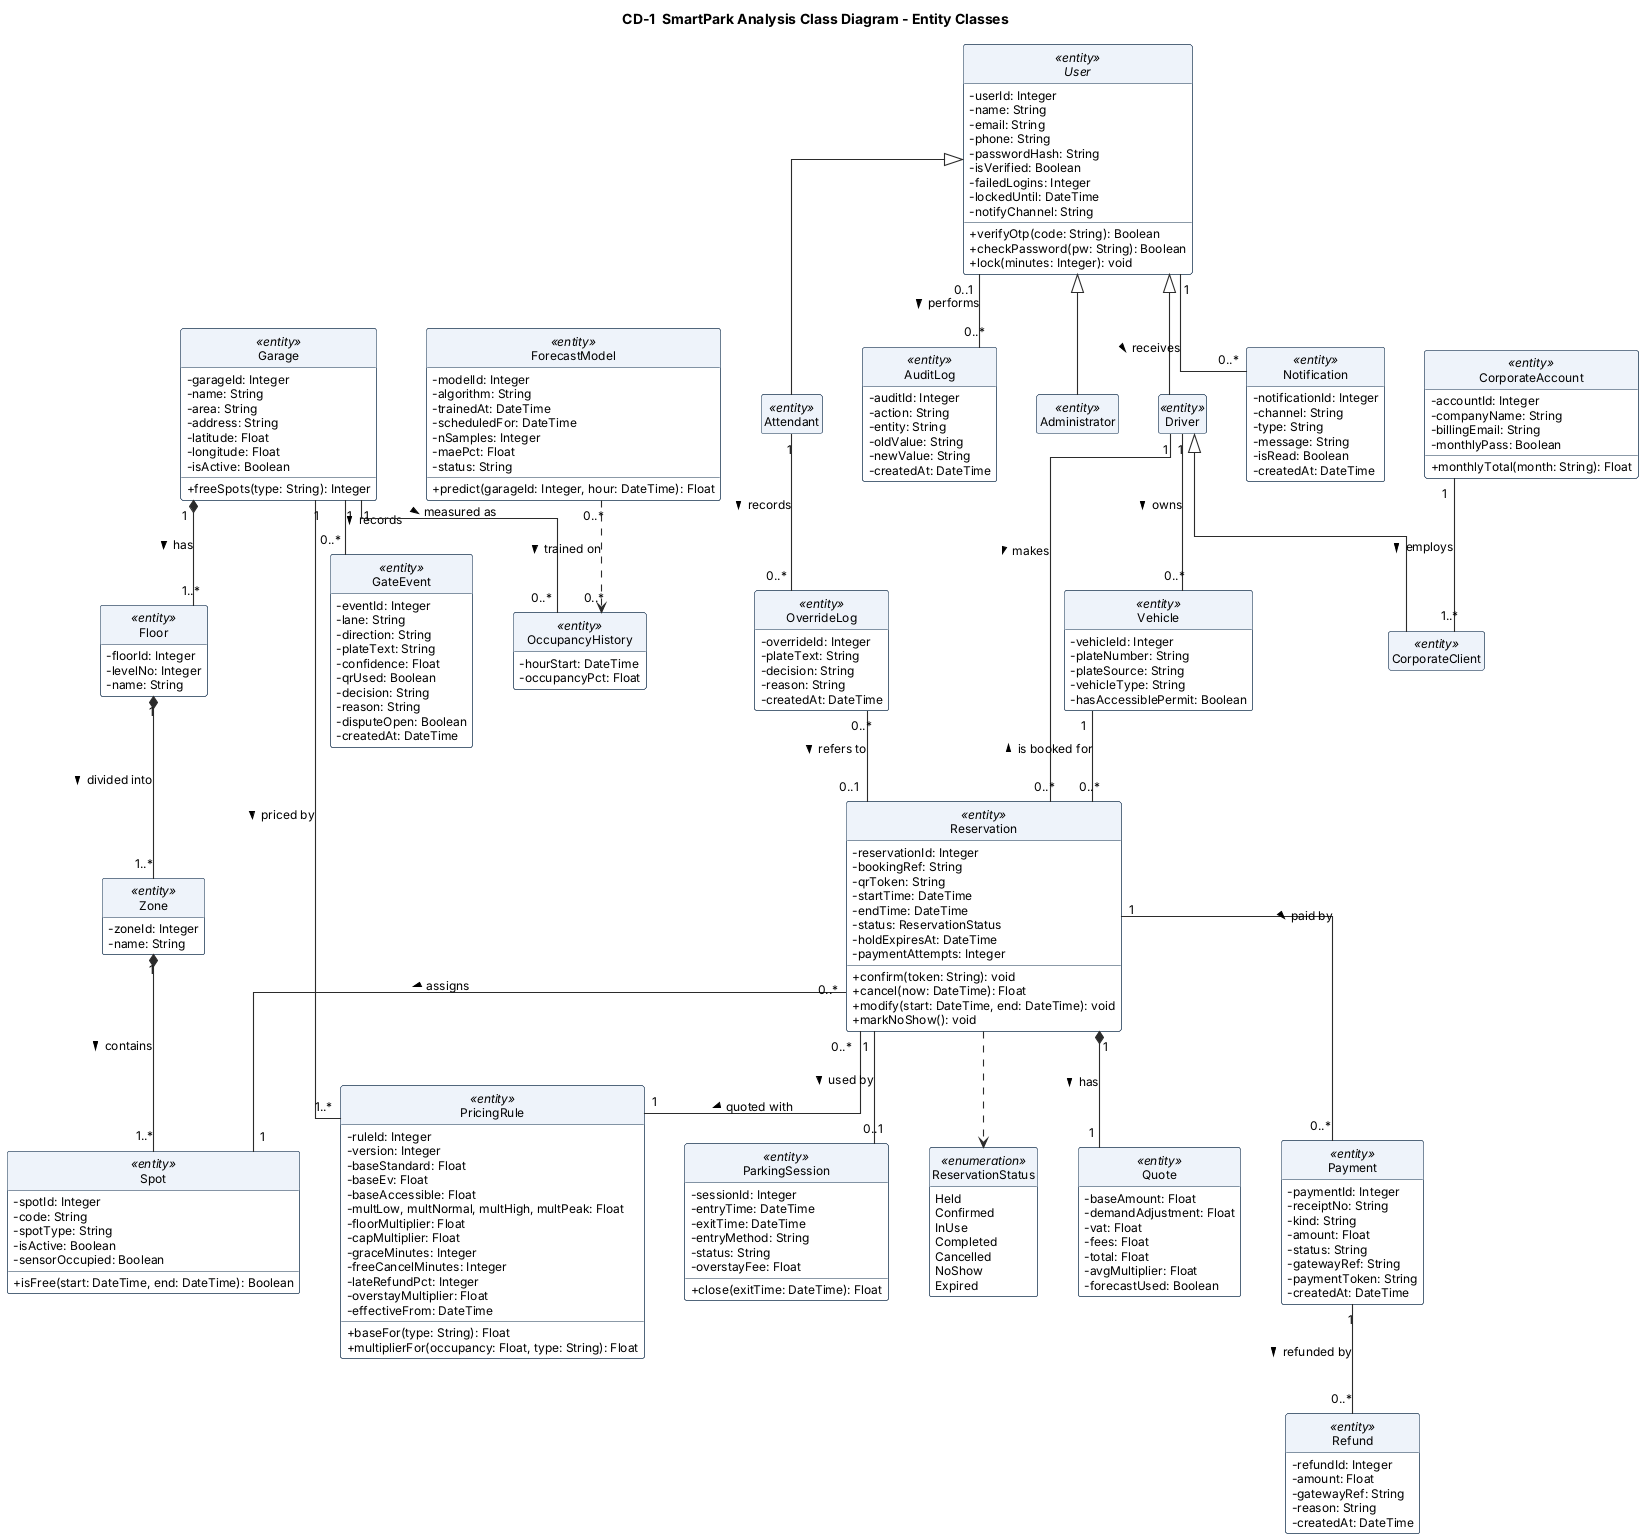

The diagram above was rendered by PlantUML. Its source (embedded in the PNG):
@startuml CD1_entity_classes
!include _style.iuml
title CD-1  SmartPark Analysis Class Diagram - Entity Classes
hide circle
hide empty members
skinparam linetype ortho
skinparam nodesep 40
skinparam ranksep 55

abstract class User <<entity>> {
  -userId: Integer
  -name: String
  -email: String
  -phone: String
  -passwordHash: String
  -isVerified: Boolean
  -failedLogins: Integer
  -lockedUntil: DateTime
  -notifyChannel: String
  +verifyOtp(code: String): Boolean
  +checkPassword(pw: String): Boolean
  +lock(minutes: Integer): void
}
class Driver <<entity>>
class CorporateClient <<entity>>
class Attendant <<entity>>
class Administrator <<entity>>
class CorporateAccount <<entity>> {
  -accountId: Integer
  -companyName: String
  -billingEmail: String
  -monthlyPass: Boolean
  +monthlyTotal(month: String): Float
}
class Vehicle <<entity>> {
  -vehicleId: Integer
  -plateNumber: String
  -plateSource: String
  -vehicleType: String
  -hasAccessiblePermit: Boolean
}
class Garage <<entity>> {
  -garageId: Integer
  -name: String
  -area: String
  -address: String
  -latitude: Float
  -longitude: Float
  -isActive: Boolean
  +freeSpots(type: String): Integer
}
class Floor <<entity>> {
  -floorId: Integer
  -levelNo: Integer
  -name: String
}
class Zone <<entity>> {
  -zoneId: Integer
  -name: String
}
class Spot <<entity>> {
  -spotId: Integer
  -code: String
  -spotType: String
  -isActive: Boolean
  -sensorOccupied: Boolean
  +isFree(start: DateTime, end: DateTime): Boolean
}
class PricingRule <<entity>> {
  -ruleId: Integer
  -version: Integer
  -baseStandard: Float
  -baseEv: Float
  -baseAccessible: Float
  -multLow, multNormal, multHigh, multPeak: Float
  -floorMultiplier: Float
  -capMultiplier: Float
  -graceMinutes: Integer
  -freeCancelMinutes: Integer
  -lateRefundPct: Integer
  -overstayMultiplier: Float
  -effectiveFrom: DateTime
  +baseFor(type: String): Float
  +multiplierFor(occupancy: Float, type: String): Float
}
class Reservation <<entity>> {
  -reservationId: Integer
  -bookingRef: String
  -qrToken: String
  -startTime: DateTime
  -endTime: DateTime
  -status: ReservationStatus
  -holdExpiresAt: DateTime
  -paymentAttempts: Integer
  +confirm(token: String): void
  +cancel(now: DateTime): Float
  +modify(start: DateTime, end: DateTime): void
  +markNoShow(): void
}
class Quote <<entity>> {
  -baseAmount: Float
  -demandAdjustment: Float
  -vat: Float
  -fees: Float
  -total: Float
  -avgMultiplier: Float
  -forecastUsed: Boolean
}
class Payment <<entity>> {
  -paymentId: Integer
  -receiptNo: String
  -kind: String
  -amount: Float
  -status: String
  -gatewayRef: String
  -paymentToken: String
  -createdAt: DateTime
}
class Refund <<entity>> {
  -refundId: Integer
  -amount: Float
  -gatewayRef: String
  -reason: String
  -createdAt: DateTime
}
class ParkingSession <<entity>> {
  -sessionId: Integer
  -entryTime: DateTime
  -exitTime: DateTime
  -entryMethod: String
  -status: String
  -overstayFee: Float
  +close(exitTime: DateTime): Float
}
class GateEvent <<entity>> {
  -eventId: Integer
  -lane: String
  -direction: String
  -plateText: String
  -confidence: Float
  -qrUsed: Boolean
  -decision: String
  -reason: String
  -disputeOpen: Boolean
  -createdAt: DateTime
}
class OverrideLog <<entity>> {
  -overrideId: Integer
  -plateText: String
  -decision: String
  -reason: String
  -createdAt: DateTime
}
class Notification <<entity>> {
  -notificationId: Integer
  -channel: String
  -type: String
  -message: String
  -isRead: Boolean
  -createdAt: DateTime
}
class AuditLog <<entity>> {
  -auditId: Integer
  -action: String
  -entity: String
  -oldValue: String
  -newValue: String
  -createdAt: DateTime
}
class OccupancyHistory <<entity>> {
  -hourStart: DateTime
  -occupancyPct: Float
}
class ForecastModel <<entity>> {
  -modelId: Integer
  -algorithm: String
  -trainedAt: DateTime
  -scheduledFor: DateTime
  -nSamples: Integer
  -maePct: Float
  -status: String
  +predict(garageId: Integer, hour: DateTime): Float
}
enum ReservationStatus <<enumeration>> {
  Held
  Confirmed
  InUse
  Completed
  Cancelled
  NoShow
  Expired
}

User <|-- Driver
User <|-- Attendant
User <|-- Administrator
Driver <|-- CorporateClient

CorporateAccount "1" -- "1..*" CorporateClient : employs >
Driver "1" -- "0..*" Vehicle : owns >
Driver "1" -- "0..*" Reservation : makes >
Vehicle "1" -- "0..*" Reservation : is booked for <
Garage "1" *-- "1..*" Floor : has >
Floor "1" *-- "1..*" Zone : divided into >
Zone "1" *-- "1..*" Spot : contains >
Garage "1" -- "1..*" PricingRule : priced by >
Reservation "0..*" -- "1" Spot : assigns >
Reservation "0..*" -- "1" PricingRule : quoted with >
Reservation "1" *-- "1" Quote : has >
Reservation "1" -- "0..*" Payment : paid by >
Payment "1" -- "0..*" Refund : refunded by >
Reservation "1" -- "0..1" ParkingSession : used by >
Garage "1" -- "0..*" GateEvent : records >
Attendant "1" -- "0..*" OverrideLog : records >
OverrideLog "0..*" -- "0..1" Reservation : refers to >
User "1" -- "0..*" Notification : receives >
User "0..1" -- "0..*" AuditLog : performs >
Garage "1" -- "0..*" OccupancyHistory : measured as >
ForecastModel "0..*" ..> "0..*" OccupancyHistory : trained on >
Reservation ..> ReservationStatus
@enduml